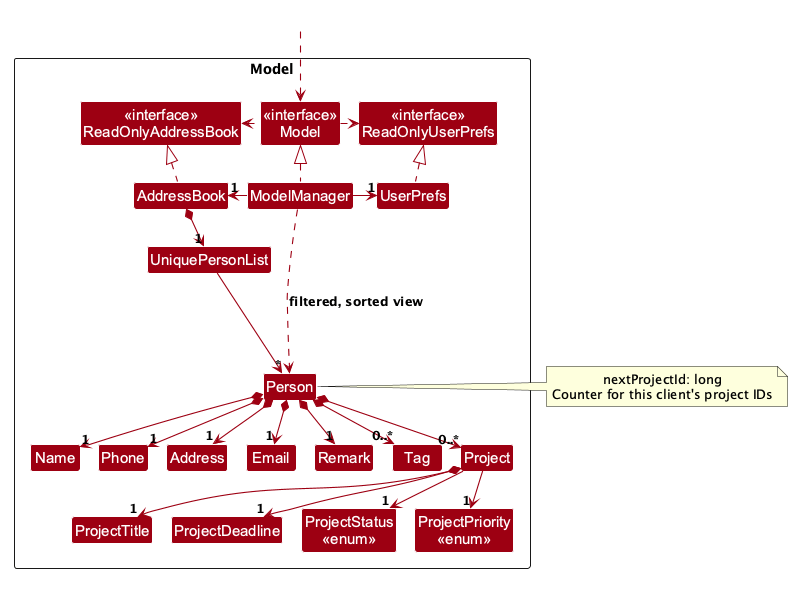

The diagram above was rendered by PlantUML. Its source (embedded in the PNG):
@startuml
!pragma layout smetana
!include style.puml
skinparam arrowThickness 1.1
skinparam arrowColor MODEL_COLOR
skinparam classBackgroundColor MODEL_COLOR

Package Model as ModelPackage {
Class "<<interface>>\nReadOnlyAddressBook" as ReadOnlyAddressBook
Class "<<interface>>\nReadOnlyUserPrefs" as ReadOnlyUserPrefs
Class "<<interface>>\nModel" as Model
Class AddressBook
Class ModelManager
Class UserPrefs

Class UniquePersonList
Class Person
Class Address
Class Email
Class Name
Class Phone
Class Remark
Class Tag
Class Project
Class ProjectTitle
Class ProjectDeadline
Class "ProjectStatus\n<<enum>>" as ProjectStatus
Class "ProjectPriority\n<<enum>>" as ProjectPriority

Class I #FFFFFF
}

Class HiddenOutside #FFFFFF
HiddenOutside ..> Model

AddressBook .up.|> ReadOnlyAddressBook

ModelManager .up.|> Model
Model .right.> ReadOnlyUserPrefs
Model .left.> ReadOnlyAddressBook
ModelManager -left-> "1" AddressBook
ModelManager -right-> "1" UserPrefs
UserPrefs .up.|> ReadOnlyUserPrefs

AddressBook *--> "1" UniquePersonList
UniquePersonList --> "*" Person
Person *--> "1" Name
Person *--> "1" Phone
Person *--> "1" Email
Person *--> "1" Address
Person *--> "1" Remark
Person *--> "0..*" Tag
Person *--> "0..*" Project
Project *--> "1" ProjectTitle
Project *--> "1" ProjectDeadline
Project --> "1" ProjectStatus
Project --> "1" ProjectPriority

note right of Person
  nextProjectId: long
  Counter for this client's project IDs
end note

Person -[hidden]up--> I
UniquePersonList -[hidden]right-> I

Name -[hidden]right-> Phone
Phone -[hidden]right-> Address
Address -[hidden]right-> Email
Email -[hidden]right-> Remark

ModelManager ..> Person : filtered, sorted view
@enduml